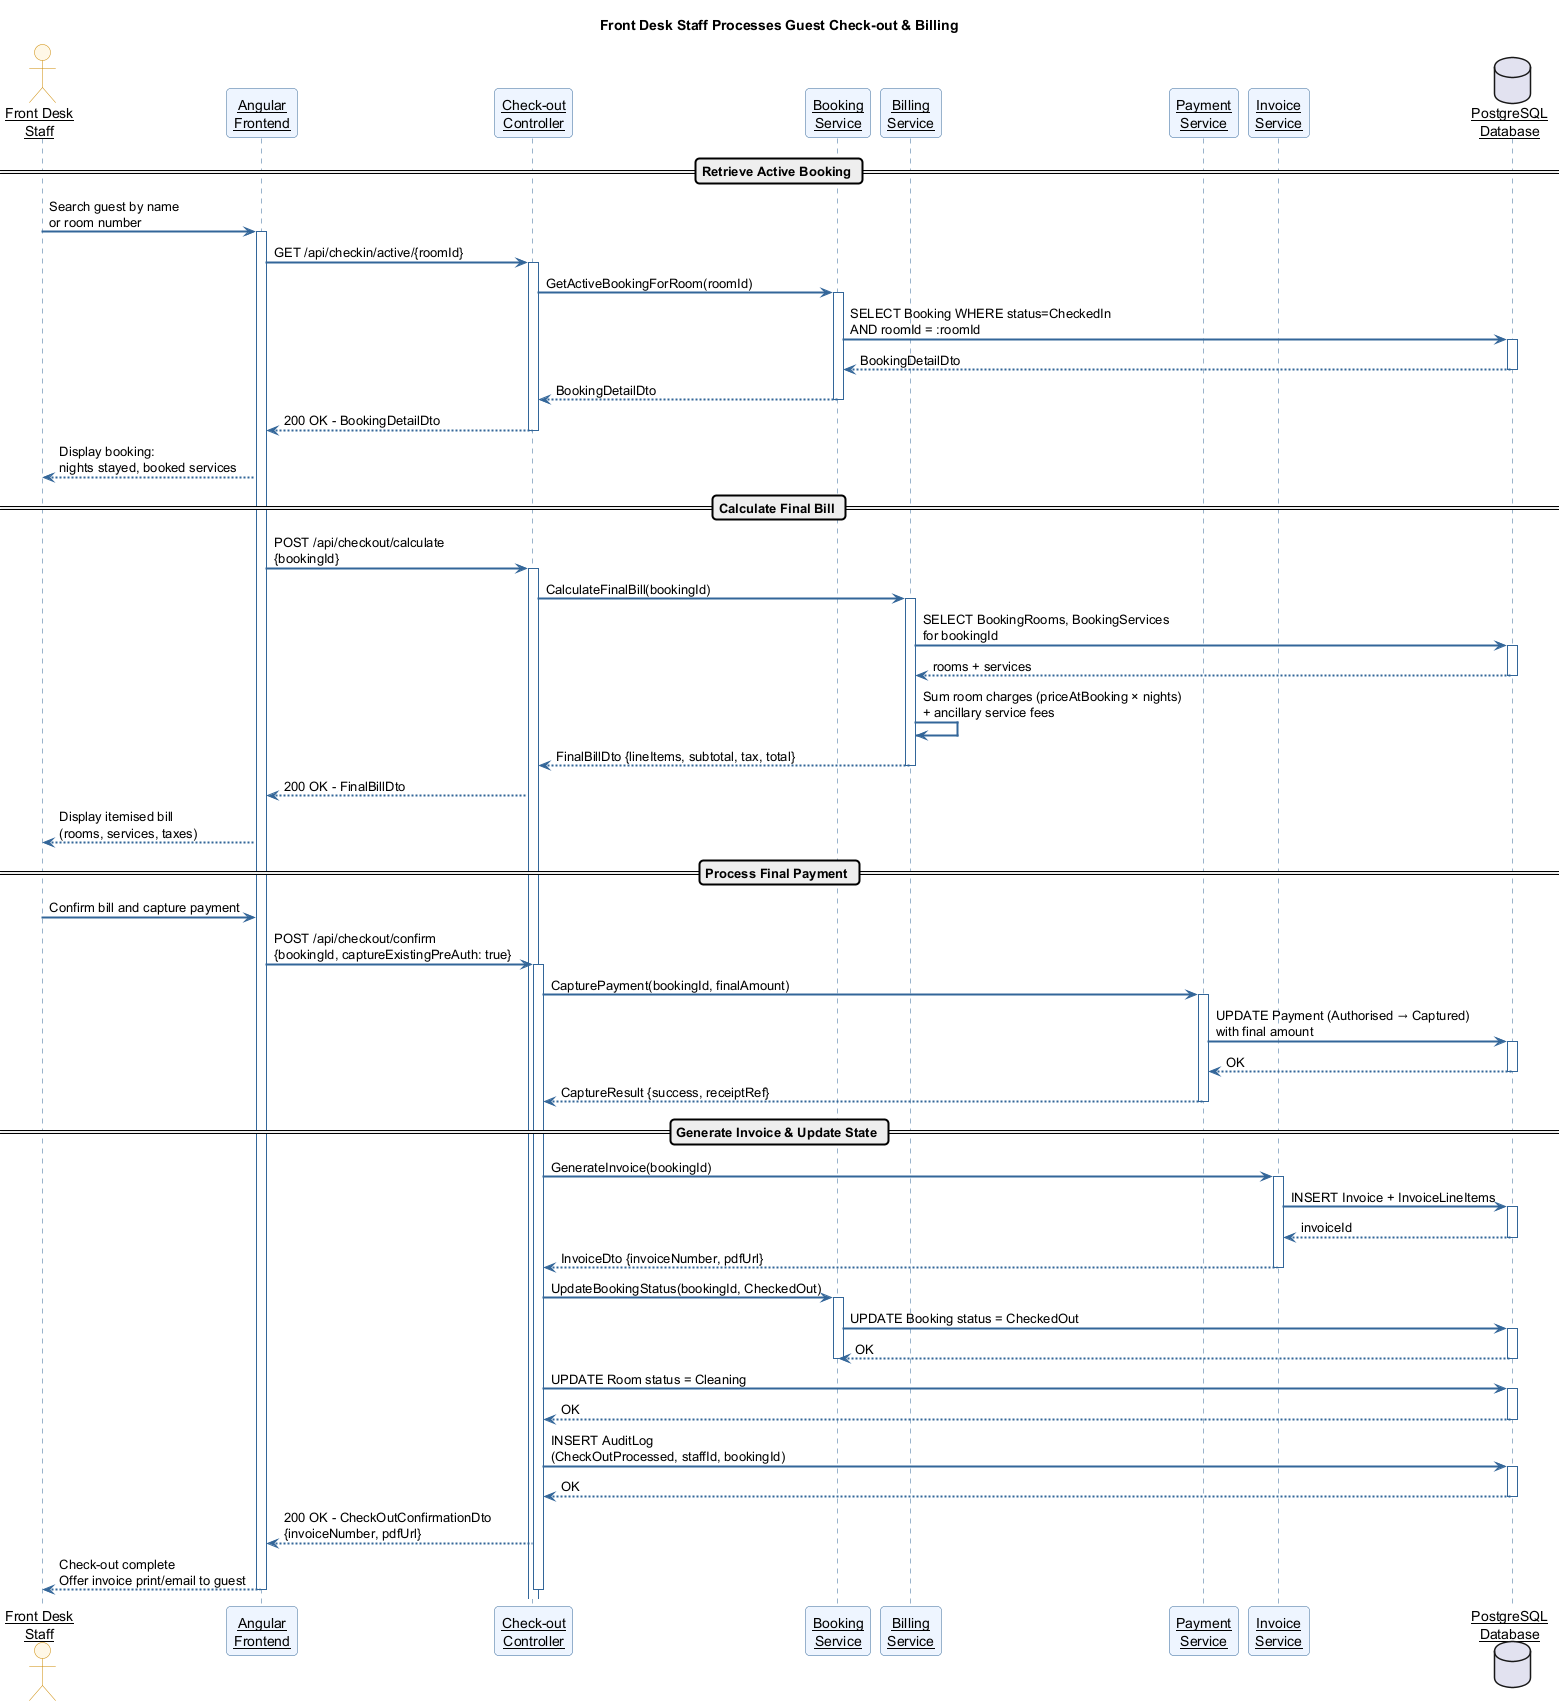

The diagram above was rendered by PlantUML. Its source (embedded in the PNG):
@startuml HMS_Seq_CheckOut
' Author: Aslan
' Sequence Diagram 3: Front Desk Staff Processes Guest Check-out and Billing

skinparam sequenceArrowThickness 2
skinparam roundcorner 8
skinparam sequenceParticipant underline
skinparam sequence {
  ParticipantBackgroundColor #EEF5FF
  ParticipantBorderColor #336699
  ActorBackgroundColor #FFF8E7
  ActorBorderColor #CC8800
  ArrowColor #336699
  LifeLineBorderColor #336699
}

title Front Desk Staff Processes Guest Check-out & Billing

actor "Front Desk\nStaff" as S
participant "Angular\nFrontend" as UI
participant "Check-out\nController" as CC
participant "Booking\nService" as BS
participant "Billing\nService" as BLS
participant "Payment\nService" as PS
participant "Invoice\nService" as IS
database "PostgreSQL\nDatabase" as DB

== Retrieve Active Booking ==

S -> UI : Search guest by name\nor room number
activate UI

UI -> CC : GET /api/checkin/active/{roomId}
activate CC
CC -> BS : GetActiveBookingForRoom(roomId)
activate BS
BS -> DB : SELECT Booking WHERE status=CheckedIn\nAND roomId = :roomId
activate DB
DB --> BS : BookingDetailDto
deactivate DB
BS --> CC : BookingDetailDto
deactivate BS
CC --> UI : 200 OK - BookingDetailDto
deactivate CC

UI --> S : Display booking:\nnights stayed, booked services

== Calculate Final Bill ==

UI -> CC : POST /api/checkout/calculate\n{bookingId}
activate CC

CC -> BLS : CalculateFinalBill(bookingId)
activate BLS
BLS -> DB : SELECT BookingRooms, BookingServices\nfor bookingId
activate DB
DB --> BLS : rooms + services
deactivate DB
BLS -> BLS : Sum room charges (priceAtBooking × nights)\n+ ancillary service fees
BLS --> CC : FinalBillDto {lineItems, subtotal, tax, total}
deactivate BLS

CC --> UI : 200 OK - FinalBillDto
UI --> S : Display itemised bill\n(rooms, services, taxes)

== Process Final Payment ==

S -> UI : Confirm bill and capture payment
UI -> CC : POST /api/checkout/confirm\n{bookingId, captureExistingPreAuth: true}
activate CC

CC -> PS : CapturePayment(bookingId, finalAmount)
activate PS
PS -> DB : UPDATE Payment (Authorised → Captured)\nwith final amount
activate DB
DB --> PS : OK
deactivate DB
PS --> CC : CaptureResult {success, receiptRef}
deactivate PS

== Generate Invoice & Update State ==

CC -> IS : GenerateInvoice(bookingId)
activate IS
IS -> DB : INSERT Invoice + InvoiceLineItems
activate DB
DB --> IS : invoiceId
deactivate DB
IS --> CC : InvoiceDto {invoiceNumber, pdfUrl}
deactivate IS

CC -> BS : UpdateBookingStatus(bookingId, CheckedOut)
activate BS
BS -> DB : UPDATE Booking status = CheckedOut
activate DB
DB --> BS : OK
deactivate DB
deactivate BS

CC -> DB : UPDATE Room status = Cleaning
activate DB
DB --> CC : OK
deactivate DB

CC -> DB : INSERT AuditLog\n(CheckOutProcessed, staffId, bookingId)
activate DB
DB --> CC : OK
deactivate DB

CC --> UI : 200 OK - CheckOutConfirmationDto\n{invoiceNumber, pdfUrl}
UI --> S : Check-out complete\nOffer invoice print/email to guest

deactivate CC
deactivate UI

@enduml